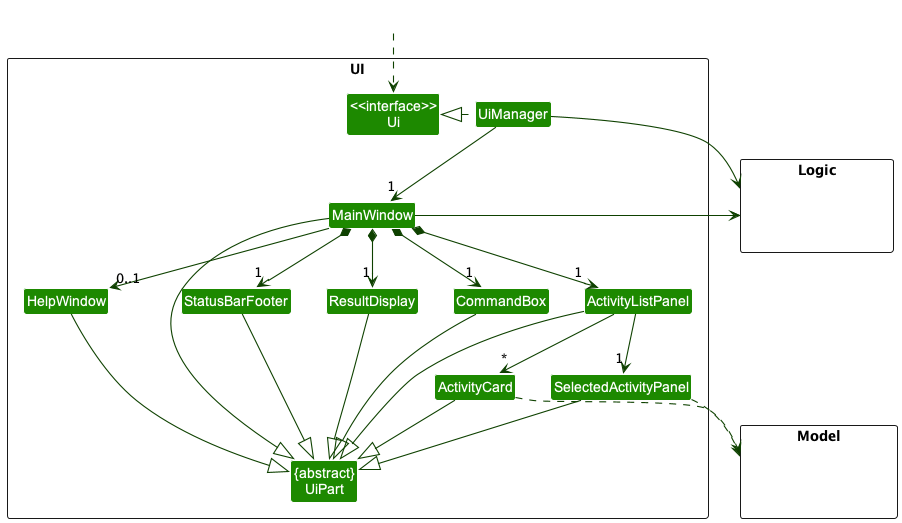

The diagram above was rendered by PlantUML. Its source (embedded in the PNG):
@startuml
!include style.puml
skinparam arrowThickness 1.1
skinparam arrowColor UI_COLOR_T4
skinparam classBackgroundColor UI_COLOR

package UI <<Rectangle>>{
Class "<<interface>>\nUi" as Ui
Class "{abstract}\nUiPart" as UiPart
Class UiManager
Class MainWindow
Class HelpWindow
Class ResultDisplay
Class ActivityListPanel
Class ActivityCard
Class SelectedActivityPanel
Class StatusBarFooter
Class CommandBox
}

package Model <<Rectangle>> {
Class HiddenModel #FFFFFF
}

package Logic <<Rectangle>> {
Class HiddenLogic #FFFFFF
}

Class HiddenOutside #FFFFFF
HiddenOutside ..> Ui

UiManager .left.|> Ui
UiManager -down-> "1" MainWindow
MainWindow *-down->  "1" CommandBox
MainWindow *-down-> "1" ResultDisplay
MainWindow *-down-> "1" ActivityListPanel
MainWindow *-down-> "1" StatusBarFooter
MainWindow --> "0..1" HelpWindow

ActivityListPanel -down-> "*" ActivityCard
ActivityListPanel -down-> "1" SelectedActivityPanel

MainWindow -left-|> UiPart

ResultDisplay --|> UiPart
CommandBox --|> UiPart
ActivityListPanel --|> UiPart
ActivityCard --|> UiPart
SelectedActivityPanel --|> UiPart
StatusBarFooter --|> UiPart
HelpWindow --|> UiPart

ActivityCard ..> Model
SelectedActivityPanel ..> Model
UiManager -right-> Logic
MainWindow -left-> Logic

ActivityListPanel -[hidden]left- HelpWindow
HelpWindow -[hidden]left- CommandBox
CommandBox -[hidden]left- ResultDisplay
ResultDisplay -[hidden]left- StatusBarFooter
SelectedActivityPanel -[hidden]left- ActivityCard

MainWindow -[hidden]-|> UiPart
@enduml